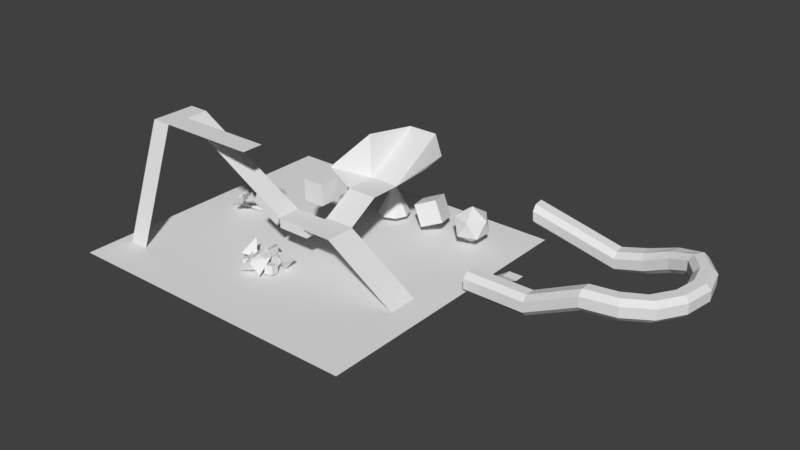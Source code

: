 # Source: stage3.blend  (saved by Blender 2.78.0; exported with 4.5.12 LTS)
import bpy
from mathutils import Matrix  # noqa: F401  (used for matrix-valued properties, if any)

bpy.ops.wm.read_factory_settings(use_empty=True)
scene = bpy.context.scene
scene.name = 'Scene'

# ---- collections
col_collection_1 = bpy.data.collections.new('Collection 1'); scene.collection.children.link(col_collection_1)

# ---- world
world_world = bpy.data.worlds.new('World'); scene.world = world_world
world_world.color = (0.05088, 0.05088, 0.05088)
world_world.use_sun_shadow = False
world_world.sun_shadow_jitter_overblur = 0.0
world_world.cycles.sampling_method = 'MANUAL'

# ---- meshes
me_cylinder = bpy.data.meshes.new('Cylinder')
me_cylinder.from_pydata([(0.0, 1.0, -1.0), (0.0, 1.0, 1.0), (0.7071, 0.7071, -1.0), (0.7071, 0.7071, 1.0), (1.0, -4.371e-08, -1.0), (1.0, -4.371e-08, 1.0), (0.7071, -0.7071, -1.0), (0.7071, -0.7071, 1.0), (-8.742e-08, -1.0, -1.0), (-8.742e-08, -1.0, 1.0), (-0.7071, -0.7071, -1.0), (-0.7071, -0.7071, 1.0), (-1.0, 1.192e-08, -1.0), (-1.0, 1.192e-08, 1.0), (-0.7071, 0.7071, -1.0), (-0.7071, 0.7071, 1.0)], [], [(0, 1, 3, 2), (2, 3, 5, 4), (4, 5, 7, 6), (6, 7, 9, 8), (8, 9, 11, 10), (10, 11, 13, 12), (3, 1, 15, 13, 11, 9, 7, 5), (12, 13, 15, 14), (14, 15, 1, 0), (0, 2, 4, 6, 8, 10, 12, 14)])
me_cylinder.use_remesh_preserve_volume = False
me_cylinder.use_remesh_preserve_attributes = False
me_cylinder.use_mirror_vertex_groups = False
me_cylinder.update()
me_cone_008 = bpy.data.meshes.new('Cone.008')
me_cone_008.from_pydata([(0.0, 1.0, -1.0), (0.7071, 0.7071, -1.0), (1.0, -4.371e-08, -1.0), (0.7071, -0.7071, -1.0), (-8.742e-08, -1.0, -1.0), (0.0, 0.0, 1.0), (-0.7071, -0.7071, -1.0), (-1.0, 1.192e-08, -1.0), (-0.7071, 0.7071, -1.0)], [], [(0, 5, 1), (1, 5, 2), (2, 5, 3), (3, 5, 4), (4, 5, 6), (6, 5, 7), (7, 5, 8), (8, 5, 0), (0, 1, 2, 3, 4, 6, 7, 8)])
me_cone_008.use_remesh_preserve_volume = False
me_cone_008.use_remesh_preserve_attributes = False
me_cone_008.use_mirror_vertex_groups = False
me_cone_008.update()
me_cube_010 = bpy.data.meshes.new('Cube.010')
me_cube_010.from_pydata([(-1.0, -1.0, -1.0), (-1.0, -1.0, 1.0), (-1.0, 1.0, -1.0), (-1.0, 1.0, 1.0), (1.0, -1.0, -1.0), (1.0, -1.0, 1.0), (1.0, 1.0, -1.0), (1.0, 1.0, 1.0)], [], [(0, 1, 3, 2), (2, 3, 7, 6), (6, 7, 5, 4), (4, 5, 1, 0), (2, 6, 4, 0), (7, 3, 1, 5)])
me_cube_010.use_remesh_preserve_volume = False
me_cube_010.use_remesh_preserve_attributes = False
me_cube_010.use_mirror_vertex_groups = False
me_cube_010.update()
me_cube_009 = bpy.data.meshes.new('Cube.009')
me_cube_009.from_pydata([(-1.0, -1.0, -1.0), (-1.0, -1.0, 1.0), (-1.0, 1.0, -1.0), (-1.0, 1.0, 1.0), (1.0, -1.0, -1.0), (1.0, -1.0, 1.0), (1.0, 1.0, -1.0), (1.0, 1.0, 1.0)], [], [(0, 1, 3, 2), (2, 3, 7, 6), (6, 7, 5, 4), (4, 5, 1, 0), (2, 6, 4, 0), (7, 3, 1, 5)])
me_cube_009.use_remesh_preserve_volume = False
me_cube_009.use_remesh_preserve_attributes = False
me_cube_009.use_mirror_vertex_groups = False
me_cube_009.update()
me_cube_008 = bpy.data.meshes.new('Cube.008')
me_cube_008.from_pydata([(-1.0, -1.0, -1.0), (-1.0, -1.0, 1.0), (-1.0, 1.0, -1.0), (-1.0, 1.0, 1.0), (1.0, -1.0, -1.0), (1.0, -1.0, 1.0), (1.0, 1.0, -1.0), (1.0, 1.0, 1.0)], [], [(0, 1, 3, 2), (2, 3, 7, 6), (6, 7, 5, 4), (4, 5, 1, 0), (2, 6, 4, 0), (7, 3, 1, 5)])
me_cube_008.use_remesh_preserve_volume = False
me_cube_008.use_remesh_preserve_attributes = False
me_cube_008.use_mirror_vertex_groups = False
me_cube_008.update()
me_cube_007 = bpy.data.meshes.new('Cube.007')
me_cube_007.from_pydata([(-1.0, -1.0, -1.0), (-1.0, -1.0, 1.0), (-1.0, 1.0, -1.0), (-1.0, 1.0, 1.0), (1.0, -1.0, -1.0), (1.0, -1.0, 1.0), (1.0, 1.0, -1.0), (1.0, 1.0, 1.0)], [], [(0, 1, 3, 2), (2, 3, 7, 6), (6, 7, 5, 4), (4, 5, 1, 0), (2, 6, 4, 0), (7, 3, 1, 5)])
me_cube_007.use_remesh_preserve_volume = False
me_cube_007.use_remesh_preserve_attributes = False
me_cube_007.use_mirror_vertex_groups = False
me_cube_007.update()
me_cube_006 = bpy.data.meshes.new('Cube.006')
me_cube_006.from_pydata([(-1.0, -1.0, -1.0), (-1.0, -1.0, 1.0), (-1.0, 1.0, -1.0), (-1.0, 1.0, 1.0), (1.0, -1.0, -1.0), (1.0, -1.0, 1.0), (1.0, 1.0, -1.0), (1.0, 1.0, 1.0)], [], [(0, 1, 3, 2), (2, 3, 7, 6), (6, 7, 5, 4), (4, 5, 1, 0), (2, 6, 4, 0), (7, 3, 1, 5)])
me_cube_006.use_remesh_preserve_volume = False
me_cube_006.use_remesh_preserve_attributes = False
me_cube_006.use_mirror_vertex_groups = False
me_cube_006.update()
me_cube_005 = bpy.data.meshes.new('Cube.005')
me_cube_005.from_pydata([(-1.0, -1.0, -1.0), (-1.0, -1.0, 1.0), (-1.0, 1.0, -1.0), (-1.0, 1.0, 1.0), (1.0, -1.0, -1.0), (1.0, -1.0, 1.0), (1.0, 1.0, -1.0), (1.0, 1.0, 1.0)], [], [(0, 1, 3, 2), (2, 3, 7, 6), (6, 7, 5, 4), (4, 5, 1, 0), (2, 6, 4, 0), (7, 3, 1, 5)])
me_cube_005.use_remesh_preserve_volume = False
me_cube_005.use_remesh_preserve_attributes = False
me_cube_005.use_mirror_vertex_groups = False
me_cube_005.update()
me_cube_004 = bpy.data.meshes.new('Cube.004')
me_cube_004.from_pydata([(-1.0, -1.0, -1.0), (-1.0, -1.0, 1.0), (-1.0, 1.0, -1.0), (-1.0, 1.0, 1.0), (1.0, -1.0, -1.0), (1.0, -1.0, 1.0), (1.0, 1.0, -1.0), (1.0, 1.0, 1.0)], [], [(0, 1, 3, 2), (2, 3, 7, 6), (6, 7, 5, 4), (4, 5, 1, 0), (2, 6, 4, 0), (7, 3, 1, 5)])
me_cube_004.use_remesh_preserve_volume = False
me_cube_004.use_remesh_preserve_attributes = False
me_cube_004.use_mirror_vertex_groups = False
me_cube_004.update()
me_cube_003 = bpy.data.meshes.new('Cube.003')
me_cube_003.from_pydata([(-1.0, -1.0, -1.0), (-1.0, -1.0, 1.0), (-1.0, 1.0, -1.0), (-1.0, 1.0, 1.0), (1.0, -1.0, -1.0), (1.0, -1.0, 1.0), (1.0, 1.0, -1.0), (1.0, 1.0, 1.0)], [], [(0, 1, 3, 2), (2, 3, 7, 6), (6, 7, 5, 4), (4, 5, 1, 0), (2, 6, 4, 0), (7, 3, 1, 5)])
me_cube_003.use_remesh_preserve_volume = False
me_cube_003.use_remesh_preserve_attributes = False
me_cube_003.use_mirror_vertex_groups = False
me_cube_003.update()
me_cone_006 = bpy.data.meshes.new('Cone.006')
me_cone_006.from_pydata([(0.0, 1.0, -1.0), (0.866, -0.5, -1.0), (0.0, 0.0, 1.0), (-0.866, -0.5, -1.0)], [], [(0, 2, 1), (1, 2, 3), (3, 2, 0), (0, 1, 3)])
me_cone_006.use_remesh_preserve_volume = False
me_cone_006.use_remesh_preserve_attributes = False
me_cone_006.use_mirror_vertex_groups = False
me_cone_006.update()
me_cone_005 = bpy.data.meshes.new('Cone.005')
me_cone_005.from_pydata([(0.0, 1.0, -1.0), (0.866, -0.5, -1.0), (0.0, 0.0, 1.0), (-0.866, -0.5, -1.0)], [], [(0, 2, 1), (1, 2, 3), (3, 2, 0), (0, 1, 3)])
me_cone_005.use_remesh_preserve_volume = False
me_cone_005.use_remesh_preserve_attributes = False
me_cone_005.use_mirror_vertex_groups = False
me_cone_005.update()
me_cone_004 = bpy.data.meshes.new('Cone.004')
me_cone_004.from_pydata([(0.0, 1.0, -1.0), (0.866, -0.5, -1.0), (0.0, 0.0, 1.0), (-0.866, -0.5, -1.0)], [], [(0, 2, 1), (1, 2, 3), (3, 2, 0), (0, 1, 3)])
me_cone_004.use_remesh_preserve_volume = False
me_cone_004.use_remesh_preserve_attributes = False
me_cone_004.use_mirror_vertex_groups = False
me_cone_004.update()
me_cone_003 = bpy.data.meshes.new('Cone.003')
me_cone_003.from_pydata([(0.0, 1.0, -1.0), (0.866, -0.5, -1.0), (0.0, 0.0, 1.0), (-0.866, -0.5, -1.0)], [], [(0, 2, 1), (1, 2, 3), (3, 2, 0), (0, 1, 3)])
me_cone_003.use_remesh_preserve_volume = False
me_cone_003.use_remesh_preserve_attributes = False
me_cone_003.use_mirror_vertex_groups = False
me_cone_003.update()
me_cone_002 = bpy.data.meshes.new('Cone.002')
me_cone_002.from_pydata([(0.0, 1.0, -1.0), (0.866, -0.5, -1.0), (0.0, 0.0, 1.0), (-0.866, -0.5, -1.0)], [], [(0, 2, 1), (1, 2, 3), (3, 2, 0), (0, 1, 3)])
me_cone_002.use_remesh_preserve_volume = False
me_cone_002.use_remesh_preserve_attributes = False
me_cone_002.use_mirror_vertex_groups = False
me_cone_002.update()
me_cube_002 = bpy.data.meshes.new('Cube.002')
me_cube_002.from_pydata([(-3.057, -1.098, -0.9625), (-3.057, -1.098, 0.0), (-3.057, 1.098, -0.9625), (-3.057, 1.098, 0.0), (-2.384e-07, -1.098, -0.9625), (-2.384e-07, -1.098, 0.0), (-2.384e-07, 1.098, -0.9625), (-2.384e-07, 1.098, 0.0)], [], [(0, 1, 3, 2), (2, 3, 7, 6), (6, 7, 5, 4), (4, 5, 1, 0), (2, 6, 4, 0), (7, 3, 1, 5)])
me_cube_002.use_remesh_preserve_volume = False
me_cube_002.use_remesh_preserve_attributes = False
me_cube_002.use_mirror_vertex_groups = False
me_cube_002.update()
me_cube_001 = bpy.data.meshes.new('Cube.001')
me_cube_001.from_pydata([(-1.966, -0.5434, 0.0375), (-1.966, -0.5434, 1.0), (-1.966, 1.652, 0.0375), (-1.966, 1.652, 1.0), (1.091, -0.5434, 0.0375), (1.091, -0.5434, 1.0), (1.091, 1.652, 0.0375), (1.091, 1.652, 1.0)], [], [(0, 1, 3, 2), (2, 3, 7, 6), (6, 7, 5, 4), (4, 5, 1, 0), (2, 6, 4, 0), (7, 3, 1, 5)])
me_cube_001.use_remesh_preserve_volume = False
me_cube_001.use_remesh_preserve_attributes = False
me_cube_001.use_mirror_vertex_groups = False
me_cube_001.update()
me_icosphere = bpy.data.meshes.new('Icosphere')
me_icosphere.from_pydata([(0.0, 0.0, -1.0), (0.7236, -0.5257, -0.4472), (-0.2764, -0.8506, -0.4472), (-0.8944, 0.0, -0.4472), (-0.2764, 0.8506, -0.4472), (0.7236, 0.5257, -0.4472), (0.2764, -0.8506, 0.4472), (-0.7236, -0.5257, 0.4472), (-0.7236, 0.5257, 0.4472), (0.2764, 0.8506, 0.4472), (0.8944, 0.0, 0.4472), (0.0, 0.0, 1.0)], [], [(0, 1, 2), (1, 0, 5), (0, 2, 3), (0, 3, 4), (0, 4, 5), (1, 5, 10), (2, 1, 6), (3, 2, 7), (4, 3, 8), (5, 4, 9), (1, 10, 6), (2, 6, 7), (3, 7, 8), (4, 8, 9), (5, 9, 10), (6, 10, 11), (7, 6, 11), (8, 7, 11), (9, 8, 11), (10, 9, 11)])
me_icosphere.use_remesh_preserve_volume = False
me_icosphere.use_remesh_preserve_attributes = False
me_icosphere.use_mirror_vertex_groups = False
me_icosphere.update()
me_cube = bpy.data.meshes.new('Cube')
me_cube.from_pydata([(-1.0, -1.0, -1.0), (-1.0, -1.0, 1.0), (-1.0, 1.0, -1.0), (-1.0, 1.0, 1.0), (1.0, -1.0, -1.0), (1.0, -1.0, 1.0), (1.0, 1.0, -1.0), (1.0, 1.0, 1.0)], [], [(0, 1, 3, 2), (2, 3, 7, 6), (6, 7, 5, 4), (4, 5, 1, 0), (2, 6, 4, 0), (7, 3, 1, 5)])
me_cube.use_remesh_preserve_volume = False
me_cube.use_remesh_preserve_attributes = False
me_cube.use_mirror_vertex_groups = False
me_cube.update()
me_plane = bpy.data.meshes.new('Plane')
me_plane.from_pydata([(-3.0, -3.0, 0.0), (3.0, -3.0, 0.0), (-3.0, 3.0, 0.0), (3.0, 3.0, 0.0), (17.0, -3.0, -9.0), (17.0, 3.0, -9.0), (-3.0, 9.078, 3.57), (3.0, 9.078, 3.57), (-3.0, 15.2, 3.57), (3.0, 15.2, 3.57), (-8.553, 10.12, 5.847), (-39.22, -22.4, -9.0), (22.4, 35.43, -9.0), (-3.0, 26.38, 10.23), (3.0, 26.38, 10.23), (9.718, 19.54, 9.922), (10.56, 13.71, 9.557), (-4.874, 16.95, 11.1), (-39.22, 35.43, -9.0), (22.4, -22.4, -9.0), (-32.72, -2.251, 13.05), (-15.06, -2.251, 3.015), (-32.72, 2.349, 13.05), (-15.06, 2.349, 3.015), (-36.72, -2.251, 13.05), (-36.72, 2.349, 13.05), (-32.72, -6.574, 13.05), (-36.72, -6.574, 13.05), (-13.02, -6.574, 13.05), (-13.02, -2.251, 13.05), (-29.01, 6.527, -6.921), (-30.88, 8.309, -8.03), (-31.9, 10.31, -6.755), (-30.35, 10.35, -6.975), (-31.2, 9.056, -8.15), (-28.9, 8.88, -8.232), (-26.81, 9.769, -8.852), (-29.29, 8.854, -8.5), (-30.19, 11.7, -7.532), (-28.85, 7.666, -6.921), (-30.76, 5.792, -7.188), (-31.59, 9.041, -7.584), (-30.63, 7.581, -6.921), (-33.44, 7.317, -8.15), (-31.98, 9.513, -8.232), (-32.79, 8.395, -7.194), (-33.45, 11.96, -6.748), (-32.01, 11.43, -8.232), (-26.42, 10.65, -7.194), (-32.2, 10.88, -7.439), (-33.84, 12.54, -7.797), (-26.03, 6.416, -3.099), (-27.61, 6.185, -5.415), (-29.84, 7.426, -5.771), (-28.57, 8.327, -5.609), (-28.09, 6.486, -6.007), (-26.24, 7.735, -5.442), (-24.7, 9.438, -5.954), (-26.39, 7.386, -5.73), (-28.71, 9.213, -6.781), (-26.38, 7.33, -3.706), (-26.93, 4.73, -3.299), (-28.67, 6.427, -5.639), (-27.69, 6.189, -4.067), (-29.08, 3.872, -5.539), (-28.82, 6.313, -6.508), (-29.52, 5.36, -5.243), (-31.69, 7.67, -7.057), (-29.63, 7.663, -7.599), (-26.69, 11.54, -6.637), (-29.96, 7.423, -6.707), (-31.69, 7.492, -8.304), (-28.22, 10.1, -7.123), (-30.21, 12.05, -7.484), (-30.29, 14.29, -6.209), (-29.05, 14.07, -7.136), (-30.48, 12.82, -7.554), (-28.54, 12.28, -8.68), (-26.95, 12.77, -10.34), (-29.02, 12.29, -8.724), (-29.05, 15.33, -7.907), (-27.97, 11.2, -7.375), (-29.94, 9.634, -6.416), (-30.54, 12.92, -6.876), (-29.52, 11.4, -6.528), (-32.59, 11.46, -6.23), (-31.15, 13.39, -7.331), (-31.46, 12.51, -5.872), (-31.48, 16.16, -5.73), (-31.01, 15.27, -7.61), (-25.71, 13.73, -9.224), (-30.83, 14.84, -6.748), (-23.78, 9.877, -5.188), (-26.3, 9.685, -6.424), (-28.29, 11.22, -5.874), (-27.03, 11.93, -6.472), (-26.98, 10.0, -6.756), (-24.97, 10.99, -7.333), (-23.73, 12.38, -8.767), (-25.28, 10.65, -7.459), (-27.64, 12.71, -7.56), (-24.29, 10.77, -5.697), (-24.81, 8.341, -4.679), (-27.31, 10.07, -6.155), (-25.71, 9.825, -5.217), (-27.85, 7.631, -5.478), (-27.87, 9.903, -6.821), (-27.95, 9.19, -5.246), (-30.5, 11.64, -6.158), (-28.98, 11.26, -7.598), (-25.6, 14.7, -8.748), (-28.85, 11.15, -6.632), (-31.12, 11.35, -7.215), (-32.72, -14.57, -9.0), (-36.72, -14.57, -9.0), (22.4, 10.68, -9.0), (34.63, 10.68, -9.0), (22.4, 12.68, -9.0), (34.63, 12.68, -9.0), (22.4, 13.68, -8.0), (34.63, 13.68, -8.0), (22.4, 9.676, -8.0), (34.63, 9.676, -8.0), (22.4, 9.676, -6.0), (34.63, 9.676, -6.0), (22.4, 13.68, -6.0), (34.63, 13.68, -6.0), (22.4, 10.68, -5.0), (34.63, 10.68, -5.0), (22.4, 12.68, -5.0), (34.63, 12.68, -5.0), (44.86, 10.68, -4.0), (44.86, 12.68, -4.0), (44.86, 13.68, -3.0), (44.86, 9.676, -3.0), (44.86, 9.676, -1.0), (44.86, 13.68, -1.0), (44.86, 10.68, -4.768e-07), (44.86, 12.68, -4.768e-07), (50.86, 11.88, -4.0), (49.86, 13.61, -4.0), (49.36, 14.48, -3.0), (51.36, 11.01, -3.0), (51.36, 11.01, -1.0), (49.36, 14.48, -1.0), (50.86, 11.88, -4.768e-07), (49.86, 13.61, -4.768e-07), (55.5, 14.67, -4.0), (53.86, 15.82, -4.0), (53.05, 16.4, -3.0), (56.31, 14.1, -3.0), (56.31, 14.1, -1.0), (53.05, 16.4, -1.0), (55.5, 14.67, -4.768e-07), (53.86, 15.82, -4.768e-07), (58.3, 19.23, -4.0), (56.42, 19.91, -4.0), (55.48, 20.26, -3.0), (59.24, 18.89, -3.0), (59.24, 18.89, -1.0), (55.48, 20.26, -1.0), (58.3, 19.23, -4.768e-07), (56.42, 19.91, -4.768e-07), (59.14, 24.69, -4.0), (57.15, 24.45, -4.0), (56.16, 24.33, -3.0), (60.13, 24.81, -3.0), (60.13, 24.81, -1.0), (56.16, 24.33, -1.0), (59.14, 24.69, -4.768e-07), (57.15, 24.45, -4.768e-07), (57.74, 29.89, -4.0), (56.05, 28.83, -4.0), (55.2, 28.29, -3.0), (58.59, 30.43, -3.0), (58.59, 30.43, -1.0), (55.2, 28.29, -1.0), (57.74, 29.89, -4.768e-07), (56.05, 28.83, -4.768e-07), (54.24, 34.03, -4.0), (53.19, 32.33, -4.0), (52.66, 31.48, -3.0), (54.77, 34.88, -3.0), (54.77, 34.88, -1.0), (52.66, 31.48, -1.0), (54.24, 34.03, -4.768e-07), (53.19, 32.33, -4.768e-07), (49.75, 35.34, -5.343), (49.35, 33.38, -5.412), (48.97, 32.4, -4.46), (49.79, 36.32, -4.322), (49.45, 36.32, -2.35), (48.64, 32.4, -2.489), (49.08, 35.34, -1.399), (48.68, 33.38, -1.468), (44.35, 35.77, -7.442), (44.5, 33.78, -7.54), (44.34, 32.72, -6.619), (44.04, 36.7, -6.422), (43.58, 36.57, -4.479), (43.88, 32.59, -4.676), (43.43, 35.51, -3.557), (43.58, 33.52, -3.656), (38.45, 35.59, -8.932), (38.58, 33.6, -9.059), (38.62, 32.54, -8.125), (38.36, 36.52, -7.87), (38.31, 36.39, -5.875), (38.57, 32.41, -6.13), (38.35, 35.33, -4.941), (38.48, 33.34, -5.068), (21.87, 34.39, -4.303), (22.0, 32.4, -4.431), (22.04, 31.34, -3.497), (21.79, 35.32, -3.242), (21.74, 35.19, -1.247), (21.99, 31.21, -1.502), (21.77, 34.13, -0.3132), (21.9, 32.14, -0.4404), (22.4, 14.14, -9.0), (27.47, 14.14, -5.542), (22.4, 16.14, -9.0), (27.47, 16.14, -5.542), (30.26, 14.14, -5.542), (30.26, 16.14, -5.542), (27.47, 12.68, -5.0), (30.26, 12.68, -5.0)], [(90, 91)], [(0, 1, 3, 2), (3, 1, 4, 5), (2, 3, 7, 6), (6, 7, 9, 8), (6, 8, 10), (8, 9, 14, 13), (14, 9, 15), (15, 9, 16), (10, 8, 17), (8, 13, 17), (11, 19, 12, 18), (20, 21, 23, 22), (20, 22, 25, 24), (20, 24, 27, 26), (20, 26, 28, 29), (32, 33, 31), (34, 35, 30), (37, 38, 36), (40, 41, 39), (43, 44, 42), (46, 47, 45), (49, 50, 48), (53, 54, 52), (55, 56, 51), (58, 59, 57), (61, 62, 60), (64, 65, 63), (67, 68, 66), (70, 71, 69), (74, 75, 73), (76, 77, 72), (79, 80, 78), (82, 83, 81), (85, 86, 84), (88, 89, 87), (94, 95, 93), (96, 97, 92), (99, 100, 98), (102, 103, 101), (105, 106, 104), (108, 109, 107), (111, 112, 110), (26, 27, 114, 113), (115, 116, 118, 117), (117, 118, 120, 119), (116, 115, 121, 122), (122, 121, 123, 124), (119, 120, 126, 125), (124, 123, 127, 128), (128, 127, 129, 130), (126, 130, 129, 125), (128, 130, 138, 137), (118, 116, 131, 132), (130, 126, 136, 138), (116, 122, 134, 131), (124, 128, 137, 135), (120, 118, 132, 133), (126, 120, 133, 136), (122, 124, 135, 134), (137, 138, 146, 145), (136, 133, 141, 144), (131, 134, 142, 139), (132, 131, 139, 140), (138, 136, 144, 146), (135, 137, 145, 143), (134, 135, 143, 142), (133, 132, 140, 141), (142, 143, 151, 150), (141, 140, 148, 149), (145, 146, 154, 153), (144, 141, 149, 152), (139, 142, 150, 147), (140, 139, 147, 148), (146, 144, 152, 154), (143, 145, 153, 151), (154, 152, 160, 162), (151, 153, 161, 159), (150, 151, 159, 158), (149, 148, 156, 157), (153, 154, 162, 161), (152, 149, 157, 160), (147, 150, 158, 155), (148, 147, 155, 156), (160, 157, 165, 168), (155, 158, 166, 163), (156, 155, 163, 164), (162, 160, 168, 170), (159, 161, 169, 167), (158, 159, 167, 166), (157, 156, 164, 165), (161, 162, 170, 169), (169, 170, 178, 177), (168, 165, 173, 176), (163, 166, 174, 171), (164, 163, 171, 172), (170, 168, 176, 178), (167, 169, 177, 175), (166, 167, 175, 174), (165, 164, 172, 173), (175, 177, 185, 183), (174, 175, 183, 182), (173, 172, 180, 181), (177, 178, 186, 185), (176, 173, 181, 184), (171, 174, 182, 179), (172, 171, 179, 180), (178, 176, 184, 186), (180, 179, 187, 188), (186, 184, 192, 194), (183, 185, 193, 191), (182, 183, 191, 190), (181, 180, 188, 189), (185, 186, 194, 193), (184, 181, 189, 192), (179, 182, 190, 187), (193, 194, 202, 201), (192, 189, 197, 200), (187, 190, 198, 195), (188, 187, 195, 196), (194, 192, 200, 202), (191, 193, 201, 199), (190, 191, 199, 198), (189, 188, 196, 197), (197, 196, 204, 205), (201, 202, 210, 209), (200, 197, 205, 208), (195, 198, 206, 203), (196, 195, 203, 204), (202, 200, 208, 210), (199, 201, 209, 207), (198, 199, 207, 206), (210, 208, 216, 218), (207, 209, 217, 215), (206, 207, 215, 214), (205, 204, 212, 213), (209, 210, 218, 217), (208, 205, 213, 216), (203, 206, 214, 211), (204, 203, 211, 212), (219, 220, 222, 221), (222, 220, 223, 224), (223, 220, 225, 226)])
me_plane.use_remesh_preserve_volume = False
me_plane.use_remesh_preserve_attributes = False
me_plane.use_mirror_vertex_groups = False
me_plane.update()

# ---- objects
ob_cylinder = bpy.data.objects.new('Cylinder', me_cylinder)
ob_cone = bpy.data.objects.new('Cone', me_cone_008)
ob_cube_010 = bpy.data.objects.new('Cube.010', me_cube_010)
ob_cube_009 = bpy.data.objects.new('Cube.009', me_cube_009)
ob_cube_008 = bpy.data.objects.new('Cube.008', me_cube_008)
ob_cube_007 = bpy.data.objects.new('Cube.007', me_cube_007)
ob_cube_006 = bpy.data.objects.new('Cube.006', me_cube_006)
ob_cube_005 = bpy.data.objects.new('Cube.005', me_cube_005)
ob_cube_004 = bpy.data.objects.new('Cube.004', me_cube_004)
ob_cube_003 = bpy.data.objects.new('Cube.003', me_cube_003)
ob_cone_006 = bpy.data.objects.new('Cone.006', me_cone_006)
ob_cone_005 = bpy.data.objects.new('Cone.005', me_cone_005)
ob_cone_004 = bpy.data.objects.new('Cone.004', me_cone_004)
ob_cone_003 = bpy.data.objects.new('Cone.003', me_cone_003)
ob_cone_002 = bpy.data.objects.new('Cone.002', me_cone_002)
ob_cube_002 = bpy.data.objects.new('Cube.002', me_cube_002)
ob_cube_001 = bpy.data.objects.new('Cube.001', me_cube_001)
ob_icosphere = bpy.data.objects.new('Icosphere', me_icosphere)
ob_cube = bpy.data.objects.new('Cube', me_cube)
ob_terrain = bpy.data.objects.new('terrain', me_plane)

# ---- transforms, parenting, visibility, modifiers, constraints
ob_cylinder.location = (-13.98, 24.38, -4.892)
ob_cylinder.scale = (2.649, 2.649, 2.649)
ob_cylinder.lineart.crease_threshold = 0.0
ob_cone.location = (-5.331, 24.38, -4.496)
ob_cone.scale = (3.167, 3.167, 3.167)
ob_cone.lineart.crease_threshold = 0.0
ob_cube_010.location = (3.71, 24.88, -4.702)
ob_cube_010.rotation_euler = (-0.1376, -0.367, 0.3484)
ob_cube_010.scale = (2.248, 2.248, 2.248)
ob_cube_010.lineart.crease_threshold = 0.0
ob_cube_009.location = (-7.781, -6.584, -7.972)
ob_cube_009.rotation_euler = (-1.459, -0.1907, -1.426)
ob_cube_009.scale = (0.8508, 0.8508, 0.8508)
ob_cube_009.lineart.crease_threshold = 0.0
ob_cube_008.location = (-8.583, -4.681, -7.606)
ob_cube_008.rotation_euler = (-0.5872, 0.3037, -0.584)
ob_cube_008.scale = (0.6152, 0.6152, 0.6152)
ob_cube_008.lineart.crease_threshold = 0.0
ob_cube_007.location = (-10.31, -6.488, -6.656)
ob_cube_007.rotation_euler = (0.091, -0.729, 0.3972)
ob_cube_007.scale = (1.098, 1.098, 1.098)
ob_cube_007.lineart.crease_threshold = 0.0
ob_cube_006.location = (-10.31, -4.211, -8.394)
ob_cube_006.rotation_euler = (0.01047, -0.2616, -0.4769)
ob_cube_006.lineart.crease_threshold = 0.0
ob_cube_005.location = (-10.29, -5.964, -8.394)
ob_cube_005.rotation_euler = (-0.5872, 0.3037, -0.584)
ob_cube_005.scale = (1.16, 1.16, 1.16)
ob_cube_005.lineart.crease_threshold = 0.0
ob_cube_004.location = (-12.65, -4.087, -8.394)
ob_cube_004.rotation_euler = (-0.1583, 0.559, -0.2924)
ob_cube_004.lineart.crease_threshold = 0.0
ob_cube_003.location = (-13.08, -6.433, -8.394)
ob_cube_003.rotation_euler = (-0.08487, -0.338, 0.2511)
ob_cube_003.lineart.crease_threshold = 0.0
ob_cone_006.location = (-9.122, -7.336, -6.96)
ob_cone_006.rotation_euler = (-0.7105, -0.9214, -1.181)
ob_cone_006.scale = (1.772, 1.772, 1.772)
ob_cone_006.lineart.crease_threshold = 0.0
ob_cone_005.location = (-11.28, -2.062, -6.96)
ob_cone_005.rotation_euler = (-0.7717, 0.1918, -1.632)
ob_cone_005.scale = (1.772, 1.772, 1.772)
ob_cone_005.lineart.crease_threshold = 0.0
ob_cone_004.location = (-15.05, -4.003, -6.96)
ob_cone_004.rotation_euler = (-0.1159, -0.585, -1.328)
ob_cone_004.scale = (1.772, 1.772, 1.772)
ob_cone_004.lineart.crease_threshold = 0.0
ob_cone_003.location = (-8.135, -3.57, -6.96)
ob_cone_003.rotation_euler = (0.5576, -1.048, -0.7629)
ob_cone_003.scale = (1.772, 1.772, 1.772)
ob_cone_003.lineart.crease_threshold = 0.0
ob_cone_002.location = (-11.84, -7.583, -6.96)
ob_cone_002.rotation_euler = (-0.7105, -0.9214, -0.1417)
ob_cone_002.scale = (1.772, 1.772, 1.772)
ob_cone_002.lineart.crease_threshold = 0.0
ob_cube_002.location = (-9.407, 0.049, 0.0)
ob_cube_002.rotation_euler = (0.0, 0.4899, 0.0)
ob_cube_002.scale = (2.096, 2.096, 2.096)
ob_cube_002.lineart.crease_threshold = 0.0
ob_cube_001.location = (-5.286, -1.113, -2.096)
ob_cube_001.scale = (2.096, 2.096, 2.096)
ob_cube_001.lineart.crease_threshold = 0.0
ob_icosphere.location = (12.97, 24.84, -4.584)
ob_icosphere.scale = (3.642, 3.642, 3.642)
ob_icosphere.lineart.crease_threshold = 0.0
ob_cube.location = (-6.912, 5.961, 3.469)
ob_cube.scale = (2.096, 2.096, 2.096)
ob_cube.lineart.crease_threshold = 0.0
ob_terrain.location = (0.0, 0.0, 0.0)
ob_terrain.lineart.crease_threshold = 0.0

# ---- collection membership
col_collection_1.objects.link(ob_cylinder)
col_collection_1.objects.link(ob_cone)
col_collection_1.objects.link(ob_cube_010)
col_collection_1.objects.link(ob_cube_009)
col_collection_1.objects.link(ob_cube_008)
col_collection_1.objects.link(ob_cube_007)
col_collection_1.objects.link(ob_cube_006)
col_collection_1.objects.link(ob_cube_005)
col_collection_1.objects.link(ob_cube_004)
col_collection_1.objects.link(ob_cube_003)
col_collection_1.objects.link(ob_cone_006)
col_collection_1.objects.link(ob_cone_005)
col_collection_1.objects.link(ob_cone_004)
col_collection_1.objects.link(ob_cone_003)
col_collection_1.objects.link(ob_cone_002)
col_collection_1.objects.link(ob_cube_002)
col_collection_1.objects.link(ob_cube_001)
col_collection_1.objects.link(ob_icosphere)
col_collection_1.objects.link(ob_cube)
col_collection_1.objects.link(ob_terrain)

# ---- scene / render settings (as saved in the file)
scene.frame_start = 1; scene.frame_end = 250; scene.frame_set(1)
scene.render.engine = 'BLENDER_EEVEE_NEXT'
scene.render.resolution_percentage = 50
scene.render.dither_intensity = 0.0
scene.cycles.use_denoising = False
scene.cycles.samples = 128
scene.cycles.sampling_pattern = 'TABULATED_SOBOL'
scene.cycles.light_sampling_threshold = 0.0
scene.cycles.use_adaptive_sampling = False
scene.cycles.use_light_tree = False
scene.cycles.blur_glossy = 0.0
scene.cycles.sample_clamp_indirect = 0.0
scene.view_settings.view_transform = 'Standard'
bpy.context.view_layer.update()

# ---- added for rendering (the .blend has no active camera and no usable light): camera, sun
cam_auto = bpy.data.cameras.new('AutoCamera')
cam_auto.lens = 50.0
cam_auto.sensor_width = 36.0
cam_auto.clip_end = 1915.16
ob_auto_camera = bpy.data.objects.new('AutoCamera', cam_auto)
scene.collection.objects.link(ob_auto_camera)
ob_auto_camera.location = (119.581, -123.8, 88.6557)
ob_auto_camera.rotation_euler = (1.09748, -7.21219e-08, 0.694738)
scene.camera = ob_auto_camera
light_auto_sun = bpy.data.lights.new('AutoSun', 'SUN')
light_auto_sun.energy = 3.0
light_auto_sun.angle = 0.0523599
ob_auto_sun = bpy.data.objects.new('AutoSun', light_auto_sun)
scene.collection.objects.link(ob_auto_sun)
ob_auto_sun.rotation_euler = (0.872665, 0.174533, 0.523599)
bpy.context.view_layer.update()
